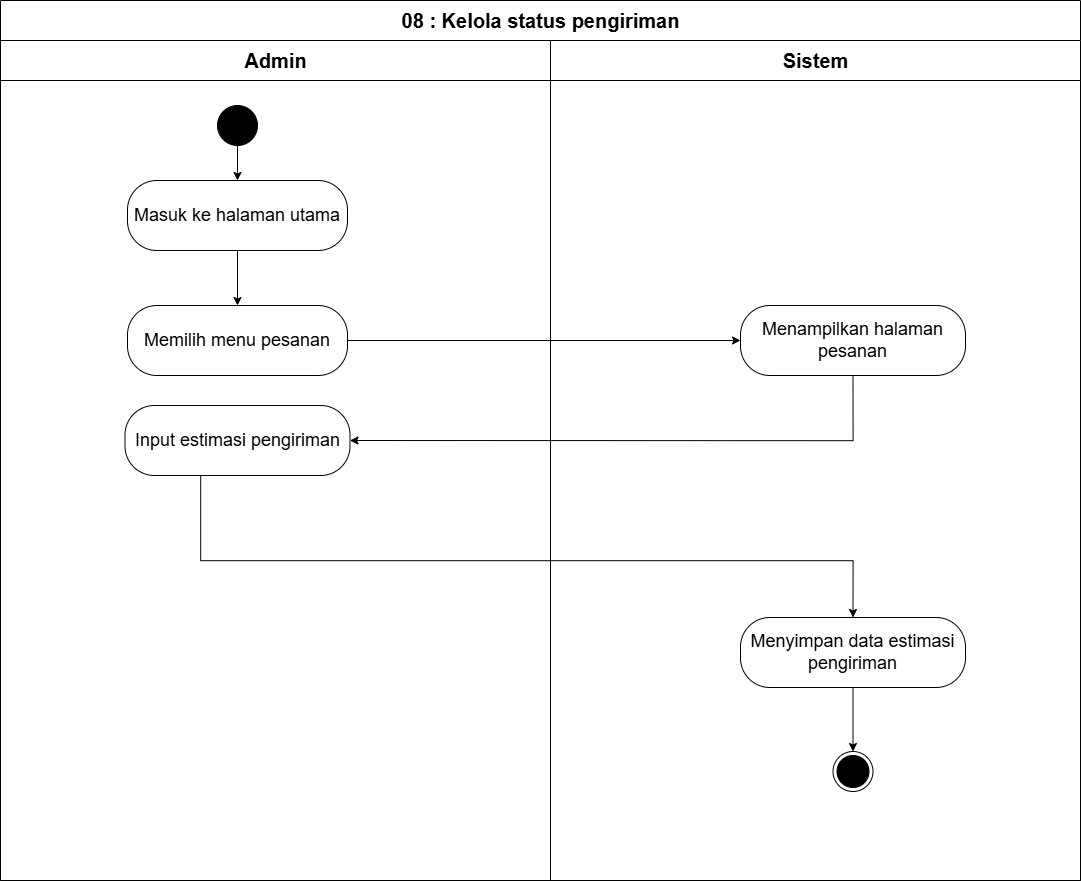

The diagram above was exported from draw.io. Its source (the exported page's mxGraphModel, read from the mxfile embedded in the PNG):
<mxGraphModel dx="432" dy="2024" grid="0" gridSize="10" guides="1" tooltips="1" connect="1" arrows="1" fold="1" page="1" pageScale="1" pageWidth="850" pageHeight="1100" math="0" shadow="0">
  <root>
    <mxCell id="0" />
    <mxCell id="1" parent="0" />
    <mxCell id="2" value="&lt;font style=&quot;font-size: 20px;&quot;&gt;08 : Kelola status pengiriman&lt;/font&gt;" style="swimlane;childLayout=stackLayout;resizeParent=1;resizeParentMax=0;startSize=40;html=1;" vertex="1" parent="1">
      <mxGeometry x="6109" y="1131" width="1080" height="880" as="geometry" />
    </mxCell>
    <mxCell id="3" value="&lt;font style=&quot;font-size: 20px;&quot;&gt;Admin&lt;/font&gt;" style="swimlane;startSize=40;html=1;" vertex="1" parent="2">
      <mxGeometry y="40" width="550" height="840" as="geometry" />
    </mxCell>
    <mxCell id="4" style="edgeStyle=orthogonalEdgeStyle;rounded=0;orthogonalLoop=1;jettySize=auto;html=1;entryX=0.5;entryY=0;entryDx=0;entryDy=0;" edge="1" parent="3" source="5" target="9">
      <mxGeometry relative="1" as="geometry" />
    </mxCell>
    <mxCell id="5" value="" style="ellipse;whiteSpace=wrap;html=1;aspect=fixed;fillColor=#000000;" vertex="1" parent="3">
      <mxGeometry x="217" y="65" width="40" height="40" as="geometry" />
    </mxCell>
    <mxCell id="6" value="&lt;span style=&quot;font-size: 18px;&quot;&gt;Memilih menu pesanan&lt;/span&gt;" style="rounded=1;whiteSpace=wrap;html=1;arcSize=42;" vertex="1" parent="3">
      <mxGeometry x="127" y="265" width="220" height="70" as="geometry" />
    </mxCell>
    <mxCell id="7" value="&lt;span style=&quot;font-size: 18px;&quot;&gt;Input estimasi pengiriman&lt;/span&gt;" style="rounded=1;whiteSpace=wrap;html=1;arcSize=42;" vertex="1" parent="3">
      <mxGeometry x="124.5" y="365" width="225" height="70" as="geometry" />
    </mxCell>
    <mxCell id="8" style="edgeStyle=orthogonalEdgeStyle;rounded=0;orthogonalLoop=1;jettySize=auto;html=1;entryX=0.5;entryY=0;entryDx=0;entryDy=0;" edge="1" parent="3" source="9" target="6">
      <mxGeometry relative="1" as="geometry" />
    </mxCell>
    <mxCell id="9" value="&lt;span style=&quot;font-size: 18px;&quot;&gt;Masuk ke halaman utama&lt;/span&gt;" style="rounded=1;whiteSpace=wrap;html=1;arcSize=42;" vertex="1" parent="3">
      <mxGeometry x="127" y="140" width="220" height="70" as="geometry" />
    </mxCell>
    <mxCell id="10" value="&lt;font style=&quot;font-size: 20px;&quot;&gt;Sistem&lt;/font&gt;" style="swimlane;startSize=40;html=1;strokeColor=#000000;" vertex="1" parent="2">
      <mxGeometry x="550" y="40" width="530" height="840" as="geometry" />
    </mxCell>
    <mxCell id="11" value="&lt;span style=&quot;font-size: 18px;&quot;&gt;Menampilkan halaman pesanan&lt;/span&gt;" style="rounded=1;whiteSpace=wrap;html=1;arcSize=42;" vertex="1" parent="10">
      <mxGeometry x="190" y="265" width="225" height="70" as="geometry" />
    </mxCell>
    <mxCell id="12" value="" style="ellipse;html=1;shape=endState;fillColor=#000000;strokeColor=#000000;" vertex="1" parent="10">
      <mxGeometry x="282.5" y="711" width="40" height="40" as="geometry" />
    </mxCell>
    <mxCell id="13" style="edgeStyle=orthogonalEdgeStyle;rounded=0;orthogonalLoop=1;jettySize=auto;html=1;entryX=0.5;entryY=0;entryDx=0;entryDy=0;" edge="1" parent="10" source="14" target="12">
      <mxGeometry relative="1" as="geometry">
        <mxPoint x="302.44444444444343" y="676" as="targetPoint" />
      </mxGeometry>
    </mxCell>
    <mxCell id="14" value="&lt;span style=&quot;font-size: 18px;&quot;&gt;Menyimpan data estimasi pengiriman&lt;/span&gt;" style="rounded=1;whiteSpace=wrap;html=1;arcSize=42;" vertex="1" parent="10">
      <mxGeometry x="190" y="577" width="225" height="70" as="geometry" />
    </mxCell>
    <mxCell id="15" style="edgeStyle=orthogonalEdgeStyle;rounded=0;orthogonalLoop=1;jettySize=auto;html=1;entryX=0;entryY=0.5;entryDx=0;entryDy=0;" edge="1" parent="2" source="6" target="11">
      <mxGeometry relative="1" as="geometry" />
    </mxCell>
    <mxCell id="16" style="edgeStyle=orthogonalEdgeStyle;rounded=0;orthogonalLoop=1;jettySize=auto;html=1;entryX=1;entryY=0.5;entryDx=0;entryDy=0;exitX=0.5;exitY=1;exitDx=0;exitDy=0;" edge="1" parent="2" source="11" target="7">
      <mxGeometry relative="1" as="geometry">
        <Array as="points">
          <mxPoint x="852" y="440" />
        </Array>
      </mxGeometry>
    </mxCell>
    <mxCell id="17" style="edgeStyle=orthogonalEdgeStyle;rounded=0;orthogonalLoop=1;jettySize=auto;html=1;entryX=0.5;entryY=0;entryDx=0;entryDy=0;" edge="1" parent="2" source="7" target="14">
      <mxGeometry relative="1" as="geometry">
        <Array as="points">
          <mxPoint x="200" y="560" />
          <mxPoint x="852" y="560" />
        </Array>
        <mxPoint x="740.0000000000018" y="560" as="targetPoint" />
      </mxGeometry>
    </mxCell>
  </root>
</mxGraphModel>